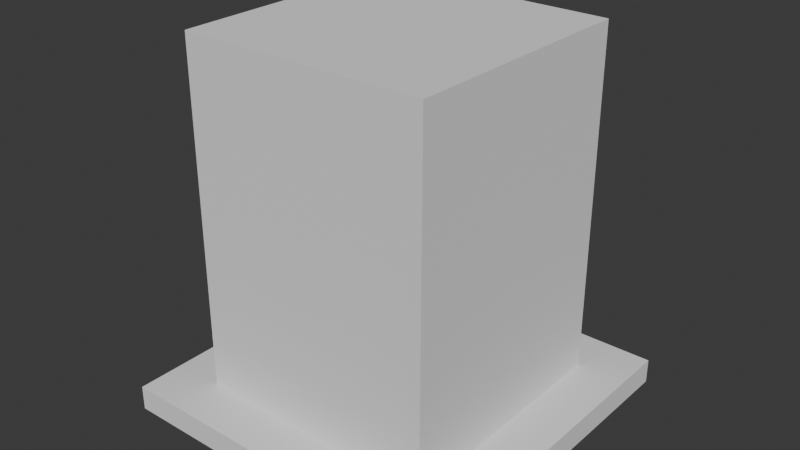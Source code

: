 # Source: goal.blend  (saved by Blender 4.0.36; exported with 4.5.12 LTS)
import bpy
from mathutils import Matrix  # noqa: F401  (used for matrix-valued properties, if any)

bpy.ops.wm.read_factory_settings(use_empty=True)
scene = bpy.context.scene
scene.name = 'Scene'

# ---- collections
col_collection = bpy.data.collections.new('Collection'); scene.collection.children.link(col_collection)

# ---- world
world_world = bpy.data.worlds.new('World'); scene.world = world_world
world_world.use_nodes = True; world_world.node_tree.nodes.clear()
_N = world_world.node_tree.nodes; _L = world_world.node_tree.links
n0 = _N.new('ShaderNodeOutputWorld'); n0.name = 'World Output'; n0.location = (300, 300)
n1 = _N.new('ShaderNodeBackground'); n1.name = 'Background'; n1.location = (10, 300)
n1.inputs[0].default_value = (0.05088, 0.05088, 0.05088, 1.0)
_L.new(n1.outputs[0], n0.inputs[0])
n0.is_active_output = True
world_world.color = (0.05088, 0.05088, 0.05088)
world_world.use_sun_shadow = False
world_world.sun_shadow_jitter_overblur = 0.0

# ---- meshes
me_plane = bpy.data.meshes.new('Plane')
me_plane.from_pydata([(-0.875, -0.875, 0.0), (0.875, -0.875, 0.0), (-0.875, 0.875, 0.0), (0.875, 0.875, 0.0), (-0.875, -0.875, 0.125), (0.875, -0.875, 0.125), (-0.875, 0.875, 0.125), (0.875, 0.875, 0.125)], [], [(0, 2, 3, 1), (4, 5, 7, 6), (1, 3, 7, 5), (2, 0, 4, 6), (3, 2, 6, 7), (0, 1, 5, 4)])
_uv = me_plane.uv_layers.new(name='UVMap')
_uv.uv.foreach_set('vector', [0.0, 0.0, 0.0, 1.0, 1.0, 1.0, 1.0, 0.0, 0.0, 0.0, 1.0, 0.0, 1.0, 1.0, 0.0, 1.0, 1.0, 0.0, 1.0, 1.0, 1.0, 1.0, 1.0, 0.0, 0.0, 1.0, 0.0, 0.0, 0.0, 0.0, 0.0, 1.0, 1.0, 1.0, 0.0, 1.0, 0.0, 1.0, 1.0, 1.0, 0.0, 0.0, 1.0, 0.0, 1.0, 0.0, 0.0, 0.0])
me_plane.update()
me_plane_001 = bpy.data.meshes.new('Plane.001')
me_plane_001.from_pydata([(-0.625, -0.625, 0.125), (-0.625, 0.625, 0.125), (-0.625, -0.625, 1.875), (0.625, -0.625, 0.125), (0.625, 0.625, 0.125), (-0.625, 0.625, 1.875), (0.625, 0.625, 1.875), (0.625, -0.625, 1.875)], [], [(1, 4, 3, 0), (0, 2, 5, 1), (3, 7, 2, 0), (4, 6, 7, 3), (6, 5, 2, 7), (1, 5, 6, 4)])
_uv = me_plane_001.uv_layers.new(name='UVMap')
_uv.uv.foreach_set('vector', [0.125, 0.5, 0.375, 0.5, 0.375, 0.75, 0.125, 0.75, 0.375, 0.0, 0.625, 0.0, 0.625, 0.25, 0.375, 0.25, 0.375, 0.75, 0.625, 0.75, 0.625, 1.0, 0.375, 1.0, 0.375, 0.5, 0.625, 0.5, 0.625, 0.75, 0.375, 0.75, 0.625, 0.5, 0.875, 0.5, 0.875, 0.75, 0.625, 0.75, 0.375, 0.25, 0.625, 0.25, 0.625, 0.5, 0.375, 0.5])
me_plane_001.update()

# ---- objects
ob_base = bpy.data.objects.new('Base', me_plane)
ob_pillar = bpy.data.objects.new('Pillar', me_plane_001)

# ---- transforms, parenting, visibility, modifiers, constraints
ob_base.location = (0.0, 0.0, 0.0)
ob_pillar.location = (0.0, 0.0, 0.0)

# ---- collection membership
col_collection.objects.link(ob_base)
col_collection.objects.link(ob_pillar)

# ---- scene / render settings (as saved in the file)
scene.frame_start = 1; scene.frame_end = 250; scene.frame_set(1)
scene.render.engine = 'BLENDER_EEVEE_NEXT'
scene.cycles.sampling_pattern = 'TABULATED_SOBOL'
bpy.context.view_layer.update()

# ---- added for rendering (the .blend has no active camera and no usable light): camera, sun
cam_auto = bpy.data.cameras.new('AutoCamera')
cam_auto.lens = 50.0
cam_auto.sensor_width = 36.0
cam_auto.clip_end = 1000.0
ob_auto_camera = bpy.data.objects.new('AutoCamera', cam_auto)
scene.collection.objects.link(ob_auto_camera)
ob_auto_camera.location = (2.87276, -3.44732, 3.23571)
ob_auto_camera.rotation_euler = (1.09748, -7.21219e-08, 0.694738)
scene.camera = ob_auto_camera
light_auto_sun = bpy.data.lights.new('AutoSun', 'SUN')
light_auto_sun.energy = 3.0
light_auto_sun.angle = 0.0523599
ob_auto_sun = bpy.data.objects.new('AutoSun', light_auto_sun)
scene.collection.objects.link(ob_auto_sun)
ob_auto_sun.rotation_euler = (0.872665, 0.174533, 0.523599)
bpy.context.view_layer.update()
